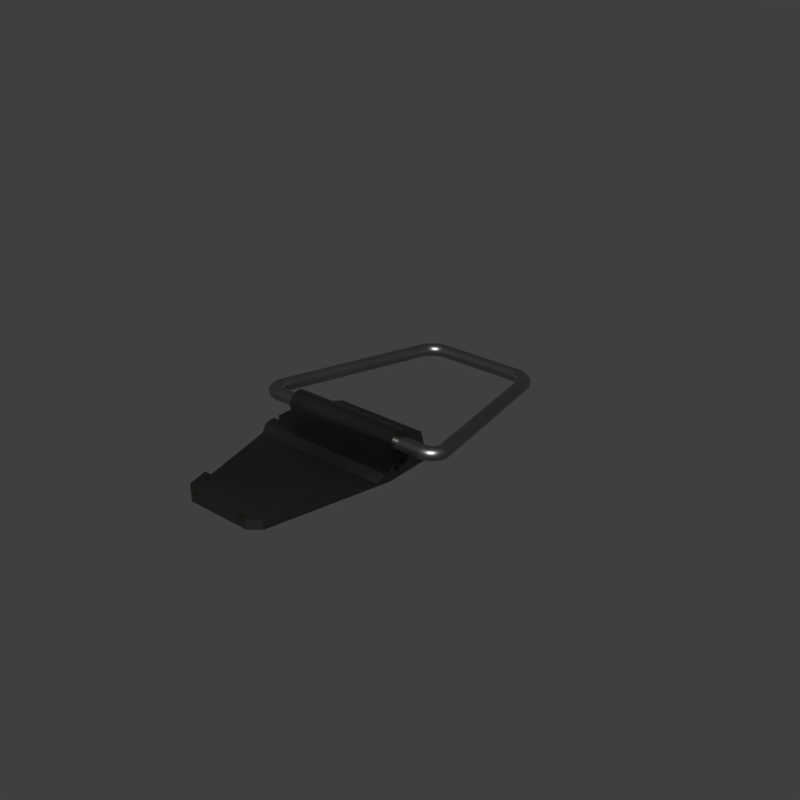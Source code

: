 # Source: mx_hook.blend  (saved by Blender 2.83.18; exported with 4.5.12 LTS)
import bpy
from mathutils import Matrix  # noqa: F401  (used for matrix-valued properties, if any)

bpy.ops.wm.read_factory_settings(use_empty=True)
scene = bpy.context.scene
scene.name = 'main'

# ---- collections
col_collection_1 = bpy.data.collections.new('Collection 1'); scene.collection.children.link(col_collection_1)

# ---- materials (node trees are filled in below, after node groups)
mat_sy_cutter = bpy.data.materials.new('sy_cutter')
mat_sy_steel_mat = bpy.data.materials.new('sy_steel_mat')
mat_sy_dark_annodized_matte = bpy.data.materials.new('sy_dark_annodized_matte')

# ---- node groups
ng_sy_metal_001 = bpy.data.node_groups.new('sy_metal.001', 'ShaderNodeTree')
_s = ng_sy_metal_001.interface.new_socket(name='Color', in_out='OUTPUT', socket_type='NodeSocketColor')
_s.default_value = (0.2987, 0.2987, 0.2987, 1.0)
_s = ng_sy_metal_001.interface.new_socket(name='Normal', in_out='OUTPUT', socket_type='NodeSocketVector')
_s.min_value = 0.0
_s.max_value = 0.0
_s = ng_sy_metal_001.interface.new_socket(name='Value', in_out='OUTPUT', socket_type='NodeSocketFloat')
_s.min_value = 0.0
_s.max_value = 0.0
_s = ng_sy_metal_001.interface.new_socket(name='Color', in_out='INPUT', socket_type='NodeSocketColor')
_s.default_value = (0.2987, 0.2987, 0.2987, 1.0)
_s = ng_sy_metal_001.interface.new_socket(name='Roughness', in_out='INPUT', socket_type='NodeSocketFloat')
_s.default_value = 1.0
_s.min_value = 0.0
_s.max_value = 2.0
_s = ng_sy_metal_001.interface.new_socket(name='Bump', in_out='INPUT', socket_type='NodeSocketFloat')
_s.default_value = 1.0
_s.min_value = 0.0
_s.max_value = 2.0
_s = ng_sy_metal_001.interface.new_socket(name='Scale', in_out='INPUT', socket_type='NodeSocketFloat')
_s.default_value = 1.0
_s.min_value = 0.0
_s.max_value = 2.0
_s = ng_sy_metal_001.interface.new_socket(name='Normal', in_out='INPUT', socket_type='NodeSocketVector')
_s.min_value = 0.0
_s.max_value = -1.0
_s.hide_value = True
_N = ng_sy_metal_001.nodes; _L = ng_sy_metal_001.links
n0 = _N.new('ShaderNodeTexCoord'); n0.name = 'Texture Coordinate.001'; n0.location = (-689, -224)
n1 = _N.new('ShaderNodeMapping'); n1.name = 'Mapping.001'; n1.location = (-479, -207)
n1.width = 240
n1.vector_type = 'TEXTURE'
n1.inputs[2].default_value = (0.7679, 0.576, 0.384)
n2 = _N.new('ShaderNodeValToRGB'); n2.name = 'ColorRamp'; n2.location = (45, -254)
while len(n2.color_ramp.elements) > 1: n2.color_ramp.elements.remove(n2.color_ramp.elements[-1])
n2.color_ramp.elements[0].position = 0.0; n2.color_ramp.elements[0].color = (0.508, 0.508, 0.508, 1.0)
_e = n2.color_ramp.elements.new(1.0); _e.color = (1.0, 1.0, 1.0, 1.0)
n3 = _N.new('ShaderNodeMix'); n3.name = 'Mix'; n3.location = (351, -115)
n3.data_type = 'RGBA'
n3.blend_type = 'MULTIPLY'
n3.inputs[0].default_value = 0.4667
n4 = _N.new('NodeGroupOutput'); n4.name = 'Group Output'; n4.location = (889, 0)
n5 = _N.new('ShaderNodeRGB'); n5.name = 'RGB'; n5.location = (-683, 362)
n5.outputs[0].default_value = (0.2987, 0.2987, 0.2987, 1.0)
n6 = _N.new('ShaderNodeTexCoord'); n6.name = 'Texture Coordinate'; n6.location = (-689, 83)
n7 = _N.new('ShaderNodeMapping'); n7.name = 'Mapping'; n7.location = (-461, 179)
n7.width = 240
n7.vector_type = 'TEXTURE'
n7.inputs[2].default_value = (0.384, 0.576, 0.7679)
n8 = _N.new('ShaderNodeTexNoise'); n8.name = 'Noise Texture'; n8.location = (-184, 74)
n8.inputs[2].default_value = 150.0
n8.inputs[3].default_value = 5.0
n9 = _N.new('ShaderNodeValToRGB'); n9.name = 'ColorRamp.001'; n9.location = (46, 5)
while len(n9.color_ramp.elements) > 1: n9.color_ramp.elements.remove(n9.color_ramp.elements[-1])
n9.color_ramp.elements[0].position = 0.0; n9.color_ramp.elements[0].color = (0.0, 0.0, 0.0, 1.0)
_e = n9.color_ramp.elements.new(1.0); _e.color = (1.0, 1.0, 1.0, 1.0)
n10 = _N.new('ShaderNodeMath'); n10.name = 'Math'; n10.location = (571, -60)
n10.operation = 'MULTIPLY'
n10.inputs[2].default_value = 0.0
n11 = _N.new('ShaderNodeMath'); n11.name = 'Math.001'; n11.location = (382, -405)
n11.operation = 'DIVIDE'
n11.inputs[1].default_value = 10.0
n11.inputs[2].default_value = 0.0
n12 = _N.new('ShaderNodeBump'); n12.name = 'Bump'; n12.location = (689, -362)
n12.inputs[1].default_value = 0.05
n12.inputs[2].default_value = 1.0
n13 = _N.new('ShaderNodeValue'); n13.name = 'Value'; n13.location = (-1337, -282)
n13.outputs[0].default_value = 1.0
n14 = _N.new('NodeGroupInput'); n14.name = 'Group Input'; n14.location = (-1239, 5)
n15 = _N.new('ShaderNodeCombineXYZ'); n15.name = 'Combine XYZ'; n15.location = (-869, -178)
n16 = _N.new('ShaderNodeMath'); n16.name = 'Math.002'; n16.location = (-1066, -219)
n16.operation = 'MULTIPLY'
n16.inputs[1].default_value = 50.0
n16.inputs[2].default_value = 0.0
n17 = _N.new('ShaderNodeCombineXYZ'); n17.name = 'Combine XYZ.001'; n17.location = (-869, -371)
n18 = _N.new('ShaderNodeTexNoise'); n18.name = 'Musgrave Texture'; n18.location = (-175, -206)
n18.width = 150
n18.normalize = False
n18.inputs[2].default_value = 400.0
n18.inputs[3].default_value = 0.0
n18.inputs[4].default_value = 0.25
_L.new(n7.outputs[0], n8.inputs[0])
_L.new(n6.outputs[0], n7.inputs[0])
_L.new(n18.outputs[0], n2.inputs[0])
_L.new(n9.outputs[0], n3.inputs[6])
_L.new(n2.outputs[0], n3.inputs[7])
_L.new(n1.outputs[0], n18.inputs[0])
_L.new(n0.outputs[0], n1.inputs[0])
_L.new(n3.outputs[2], n12.inputs[3])
_L.new(n12.outputs[0], n4.inputs[1])
_L.new(n3.outputs[2], n10.inputs[0])
_L.new(n10.outputs[0], n4.inputs[2])
_L.new(n14.outputs[0], n4.inputs[0])
_L.new(n14.outputs[1], n10.inputs[1])
_L.new(n14.outputs[2], n11.inputs[0])
_L.new(n11.outputs[0], n12.inputs[0])
_L.new(n14.outputs[4], n12.inputs[4])
_L.new(n16.outputs[0], n15.inputs[0])
_L.new(n16.outputs[0], n15.inputs[1])
_L.new(n15.outputs[0], n7.inputs[3])
_L.new(n16.outputs[0], n17.inputs[2])
_L.new(n17.outputs[0], n1.inputs[3])
_L.new(n14.outputs[3], n16.inputs[0])
_L.new(n8.outputs[0], n9.inputs[0])
n4.is_active_output = True
ng_sy_metal = bpy.data.node_groups.new('sy_metal', 'ShaderNodeTree')
_s = ng_sy_metal.interface.new_socket(name='Color', in_out='OUTPUT', socket_type='NodeSocketColor')
_s.default_value = (0.2987, 0.2987, 0.2987, 1.0)
_s = ng_sy_metal.interface.new_socket(name='Normal', in_out='OUTPUT', socket_type='NodeSocketVector')
_s.min_value = 0.0
_s.max_value = 0.0
_s = ng_sy_metal.interface.new_socket(name='Value', in_out='OUTPUT', socket_type='NodeSocketFloat')
_s.min_value = 0.0
_s.max_value = 0.0
_s = ng_sy_metal.interface.new_socket(name='Color', in_out='INPUT', socket_type='NodeSocketColor')
_s.default_value = (0.2987, 0.2987, 0.2987, 1.0)
_s = ng_sy_metal.interface.new_socket(name='Roughness', in_out='INPUT', socket_type='NodeSocketFloat')
_s.default_value = 1.0
_s.min_value = 0.0
_s.max_value = 2.0
_s = ng_sy_metal.interface.new_socket(name='Bump', in_out='INPUT', socket_type='NodeSocketFloat')
_s.default_value = 1.0
_s.min_value = 0.0
_s.max_value = 2.0
_s = ng_sy_metal.interface.new_socket(name='Scale', in_out='INPUT', socket_type='NodeSocketFloat')
_s.default_value = 1.0
_s.min_value = 0.0
_s.max_value = 2.0
_s = ng_sy_metal.interface.new_socket(name='Normal', in_out='INPUT', socket_type='NodeSocketVector')
_s.min_value = 0.0
_s.max_value = -1.0
_s.hide_value = True
_N = ng_sy_metal.nodes; _L = ng_sy_metal.links
n0 = _N.new('ShaderNodeTexCoord'); n0.name = 'Texture Coordinate.001'; n0.location = (-689, -224)
n1 = _N.new('ShaderNodeMapping'); n1.name = 'Mapping.001'; n1.location = (-479, -207)
n1.width = 240
n1.vector_type = 'TEXTURE'
n1.inputs[2].default_value = (0.7679, 0.576, 0.384)
n2 = _N.new('ShaderNodeTexNoise'); n2.name = 'Musgrave Texture'; n2.location = (-175, -206)
n2.width = 150
n2.normalize = False
n2.inputs[2].default_value = 400.0
n2.inputs[3].default_value = 0.0
n2.inputs[4].default_value = 0.25
n3 = _N.new('ShaderNodeValToRGB'); n3.name = 'ColorRamp'; n3.location = (45, -254)
while len(n3.color_ramp.elements) > 1: n3.color_ramp.elements.remove(n3.color_ramp.elements[-1])
n3.color_ramp.elements[0].position = 0.0; n3.color_ramp.elements[0].color = (0.508, 0.508, 0.508, 1.0)
_e = n3.color_ramp.elements.new(1.0); _e.color = (1.0, 1.0, 1.0, 1.0)
n4 = _N.new('ShaderNodeMix'); n4.name = 'Mix'; n4.location = (351, -115)
n4.data_type = 'RGBA'
n4.blend_type = 'MULTIPLY'
n4.inputs[0].default_value = 0.4667
n5 = _N.new('NodeGroupOutput'); n5.name = 'Group Output'; n5.location = (889, 0)
n6 = _N.new('ShaderNodeRGB'); n6.name = 'RGB'; n6.location = (-683, 362)
n6.outputs[0].default_value = (0.2987, 0.2987, 0.2987, 1.0)
n7 = _N.new('ShaderNodeTexCoord'); n7.name = 'Texture Coordinate'; n7.location = (-689, 83)
n8 = _N.new('ShaderNodeMapping'); n8.name = 'Mapping'; n8.location = (-461, 179)
n8.width = 240
n8.vector_type = 'TEXTURE'
n8.inputs[2].default_value = (0.384, 0.576, 0.7679)
n9 = _N.new('ShaderNodeTexNoise'); n9.name = 'Noise Texture'; n9.location = (-184, 74)
n9.inputs[2].default_value = 150.0
n9.inputs[3].default_value = 5.0
n10 = _N.new('ShaderNodeValToRGB'); n10.name = 'ColorRamp.001'; n10.location = (46, 5)
while len(n10.color_ramp.elements) > 1: n10.color_ramp.elements.remove(n10.color_ramp.elements[-1])
n10.color_ramp.elements[0].position = 0.0; n10.color_ramp.elements[0].color = (0.0, 0.0, 0.0, 1.0)
_e = n10.color_ramp.elements.new(1.0); _e.color = (1.0, 1.0, 1.0, 1.0)
n11 = _N.new('ShaderNodeMath'); n11.name = 'Math'; n11.location = (571, -60)
n11.operation = 'MULTIPLY'
n11.inputs[2].default_value = 0.0
n12 = _N.new('ShaderNodeMath'); n12.name = 'Math.001'; n12.location = (382, -405)
n12.operation = 'DIVIDE'
n12.inputs[1].default_value = 10.0
n12.inputs[2].default_value = 0.0
n13 = _N.new('ShaderNodeBump'); n13.name = 'Bump'; n13.location = (689, -362)
n13.inputs[1].default_value = 0.05
n13.inputs[2].default_value = 1.0
n14 = _N.new('ShaderNodeValue'); n14.name = 'Value'; n14.location = (-1337, -282)
n14.outputs[0].default_value = 1.0
n15 = _N.new('NodeGroupInput'); n15.name = 'Group Input'; n15.location = (-1239, 5)
n16 = _N.new('ShaderNodeCombineXYZ'); n16.name = 'Combine XYZ'; n16.location = (-869, -178)
n17 = _N.new('ShaderNodeMath'); n17.name = 'Math.002'; n17.location = (-1066, -219)
n17.operation = 'MULTIPLY'
n17.inputs[1].default_value = 50.0
n17.inputs[2].default_value = 0.0
n18 = _N.new('ShaderNodeCombineXYZ'); n18.name = 'Combine XYZ.001'; n18.location = (-869, -371)
_L.new(n8.outputs[0], n9.inputs[0])
_L.new(n9.outputs[0], n10.inputs[0])
_L.new(n7.outputs[0], n8.inputs[0])
_L.new(n2.outputs[0], n3.inputs[0])
_L.new(n10.outputs[0], n4.inputs[6])
_L.new(n3.outputs[0], n4.inputs[7])
_L.new(n1.outputs[0], n2.inputs[0])
_L.new(n0.outputs[0], n1.inputs[0])
_L.new(n4.outputs[2], n13.inputs[3])
_L.new(n13.outputs[0], n5.inputs[1])
_L.new(n4.outputs[2], n11.inputs[0])
_L.new(n11.outputs[0], n5.inputs[2])
_L.new(n15.outputs[0], n5.inputs[0])
_L.new(n15.outputs[1], n11.inputs[1])
_L.new(n15.outputs[2], n12.inputs[0])
_L.new(n12.outputs[0], n13.inputs[0])
_L.new(n15.outputs[4], n13.inputs[4])
_L.new(n17.outputs[0], n16.inputs[0])
_L.new(n17.outputs[0], n16.inputs[1])
_L.new(n16.outputs[0], n8.inputs[3])
_L.new(n17.outputs[0], n18.inputs[2])
_L.new(n18.outputs[0], n1.inputs[3])
_L.new(n15.outputs[3], n17.inputs[0])
n5.is_active_output = True
ng_auto_smooth = bpy.data.node_groups.new('Auto Smooth', 'GeometryNodeTree')
_s = ng_auto_smooth.interface.new_socket(name='Geometry', in_out='OUTPUT', socket_type='NodeSocketGeometry')
_s = ng_auto_smooth.interface.new_socket(name='Geometry', in_out='INPUT', socket_type='NodeSocketGeometry')
_s = ng_auto_smooth.interface.new_socket(name='Angle', in_out='INPUT', socket_type='NodeSocketFloat')
_s.subtype = 'ANGLE'
_s.min_value = 0.0
_s.max_value = 3.142
ng_auto_smooth.is_modifier = True
_N = ng_auto_smooth.nodes; _L = ng_auto_smooth.links
n0 = _N.new('NodeGroupOutput'); n0.name = 'Group Output'; n0.location = (480, -100)
n1 = _N.new('NodeGroupInput'); n1.name = 'Group Input'; n1.location = (-420, -300)
n2 = _N.new('NodeGroupInput'); n2.name = 'Group Input.001'; n2.location = (-60, -100)
n3 = _N.new('GeometryNodeSetShadeSmooth'); n3.name = 'Set Shade Smooth'; n3.location = (120, -100)
n3.domain = 'EDGE'
n4 = _N.new('GeometryNodeSetShadeSmooth'); n4.name = 'Set Shade Smooth.001'; n4.location = (300, -100)
n5 = _N.new('GeometryNodeInputMeshEdgeAngle'); n5.name = 'Edge Angle'; n5.location = (-420, -220)
n6 = _N.new('GeometryNodeInputEdgeSmooth'); n6.name = 'Is Edge Smooth'; n6.location = (-60, -160)
n7 = _N.new('GeometryNodeInputShadeSmooth'); n7.name = 'Is Face Smooth'; n7.location = (-240, -340)
n8 = _N.new('FunctionNodeBooleanMath'); n8.name = 'Boolean Math'; n8.location = (-60, -220)
n9 = _N.new('FunctionNodeCompare'); n9.name = 'Compare'; n9.location = (-240, -180)
n9.operation = 'LESS_EQUAL'
_L.new(n5.outputs[0], n9.inputs[0])
_L.new(n4.outputs[0], n0.inputs[0])
_L.new(n1.outputs[1], n9.inputs[1])
_L.new(n9.outputs[0], n8.inputs[0])
_L.new(n7.outputs[0], n8.inputs[1])
_L.new(n2.outputs[0], n3.inputs[0])
_L.new(n6.outputs[0], n3.inputs[1])
_L.new(n3.outputs[0], n4.inputs[0])
_L.new(n8.outputs[0], n3.inputs[2])
n0.is_active_output = True

# ---- material node trees
mat_sy_cutter.use_nodes = True; mat_sy_cutter.node_tree.nodes.clear()
_N = mat_sy_cutter.node_tree.nodes; _L = mat_sy_cutter.node_tree.links
n0 = _N.new('ShaderNodeBsdfPrincipled'); n0.name = 'Principled BSDF'; n0.location = (10, 300)
n0.distribution = 'GGX'
n0.subsurface_method = 'BURLEY'
n0.inputs[0].default_value = (0.0212, 0.0212, 0.0212, 1.0)
n0.inputs[2].default_value = 0.65
n0.inputs[3].default_value = 1.45
n0.inputs[27].default_value = (0.0, 0.0, 0.0, 1.0)
n0.inputs[28].default_value = 1.0
n1 = _N.new('ShaderNodeOutputMaterial'); n1.name = 'Material Output'; n1.location = (300, 300)
_L.new(n0.outputs[0], n1.inputs[0])
n1.is_active_output = True
mat_sy_steel_mat.use_nodes = True; mat_sy_steel_mat.node_tree.nodes.clear()
_N = mat_sy_steel_mat.node_tree.nodes; _L = mat_sy_steel_mat.node_tree.links
n0 = _N.new('ShaderNodeOutputMaterial'); n0.name = 'Material Output'; n0.location = (300, 300)
n1 = _N.new('ShaderNodeBsdfPrincipled'); n1.name = 'Principled BSDF'; n1.location = (10, 300)
n1.distribution = 'GGX'
n1.subsurface_method = 'BURLEY'
n1.inputs[1].default_value = 1.0
n1.inputs[3].default_value = 1.45
n1.inputs[27].default_value = (0.0, 0.0, 0.0, 1.0)
n1.inputs[28].default_value = 1.0
n2 = _N.new('ShaderNodeGroup'); n2.name = 'Group'; n2.location = (-335, 131)
n2.node_tree = ng_sy_metal_001
n2.inputs[0].default_value = (0.2987, 0.2987, 0.2987, 1.0)
n2.inputs[1].default_value = 1.0
n2.inputs[2].default_value = 1.0
n2.inputs[3].default_value = 4.0
n2.inputs[4].default_value = (0.0, 0.0, 0.0)
_L.new(n2.outputs[0], n1.inputs[0])
_L.new(n1.outputs[0], n0.inputs[0])
_L.new(n2.outputs[1], n1.inputs[5])
_L.new(n2.outputs[2], n1.inputs[2])
n0.is_active_output = True
mat_sy_dark_annodized_matte.use_nodes = True; mat_sy_dark_annodized_matte.node_tree.nodes.clear()
_N = mat_sy_dark_annodized_matte.node_tree.nodes; _L = mat_sy_dark_annodized_matte.node_tree.links
n0 = _N.new('ShaderNodeOutputMaterial'); n0.name = 'Material Output'; n0.location = (300, 300)
n1 = _N.new('ShaderNodeBsdfPrincipled'); n1.name = 'Principled BSDF'; n1.location = (10, 300)
n1.distribution = 'GGX'
n1.subsurface_method = 'BURLEY'
n1.inputs[1].default_value = 1.0
n1.inputs[3].default_value = 1.45
n1.inputs[27].default_value = (0.0, 0.0, 0.0, 1.0)
n1.inputs[28].default_value = 1.0
n2 = _N.new('ShaderNodeGroup'); n2.name = 'Group'; n2.location = (-335, 131)
n2.node_tree = ng_sy_metal
n2.inputs[0].default_value = (0.1251, 0.1153, 0.1049, 1.0)
n2.inputs[1].default_value = 1.0
n2.inputs[2].default_value = 1.0
n2.inputs[3].default_value = 4.0
n2.inputs[4].default_value = (0.0, 0.0, 0.0)
_L.new(n2.outputs[0], n1.inputs[0])
_L.new(n1.outputs[0], n0.inputs[0])
_L.new(n2.outputs[1], n1.inputs[5])
_L.new(n2.outputs[2], n1.inputs[2])
n0.is_active_output = True

# ---- world
world_world = bpy.data.worlds.new('World'); scene.world = world_world
world_world.use_nodes = True; world_world.node_tree.nodes.clear()
_N = world_world.node_tree.nodes; _L = world_world.node_tree.links
n0 = _N.new('ShaderNodeOutputWorld'); n0.name = 'World Output'; n0.location = (300, 300)
n1 = _N.new('ShaderNodeBackground'); n1.name = 'Background'; n1.location = (10, 300)
n1.inputs[0].default_value = (0.05, 0.05, 0.05, 1.0)
_L.new(n1.outputs[0], n0.inputs[0])
n0.is_active_output = True
world_world.use_sun_shadow = False
world_world.sun_shadow_jitter_overblur = 0.0

# ---- meshes
me_plane = bpy.data.meshes.new('Plane')
me_plane.from_pydata([(-1.0, -1.0, 0.0), (1.0, -1.0, 0.0), (-1.0, 1.0, 0.0), (1.0, 1.0, 0.0), (-0.8475, 0.8475, 0.0), (-0.8475, -0.8475, 0.0), (0.8475, -0.8475, 0.0), (0.8475, 0.8475, 0.0), (0.0, 0.0, 0.0)], [], [(5, 4, 2, 0), (6, 5, 0, 1), (7, 6, 1, 3), (4, 7, 3, 2), (5, 6, 8), (6, 7, 8), (7, 4, 8), (4, 5, 8)])
me_plane.materials.append(mat_sy_cutter)
me_plane.use_remesh_preserve_volume = False
me_plane.use_remesh_preserve_attributes = False
me_plane.use_mirror_vertex_groups = False
me_plane.update()
me_plane_002 = bpy.data.meshes.new('Plane.002')
me_plane_002.from_pydata([(0.3533, -0.1812, -0.1424), (0.3533, -0.08713, -0.1424), (-0.3533, -0.1812, -0.1424), (0.2109, -0.7628, -0.1424), (0.1586, -0.8029, -0.1424), (-0.3533, -0.08713, -0.1424), (-0.2109, -0.7628, -0.1424), (-0.1586, -0.8029, -0.1424), (0.0, 0.9712, -0.1424), (0.0, -0.8029, -0.1424), (-0.426, -0.08713, -0.1424), (-0.5081, 0.01252, -0.1424), (-0.4564, -0.08225, -0.1424), (-0.482, -0.0681, -0.1424), (-0.5001, -0.04605, -0.1424), (-0.5091, -0.01827, -0.1424), (-0.2195, 0.9712, -0.1424), (-0.3405, 0.8716, -0.1424), (-0.2518, 0.9663, -0.1424), (-0.2829, 0.9522, -0.1424), (-0.3096, 0.9301, -0.1424), (-0.3295, 0.9024, -0.1424), (0.426, -0.08713, -0.1424), (0.5081, 0.01252, -0.1424), (0.4564, -0.08225, -0.1424), (0.482, -0.0681, -0.1424), (0.5001, -0.04605, -0.1424), (0.5091, -0.01827, -0.1424), (0.2195, 0.9712, -0.1424), (0.3405, 0.8716, -0.1424), (0.2518, 0.9663, -0.1424), (0.2829, 0.9522, -0.1424), (0.3096, 0.9301, -0.1424), (0.3295, 0.9024, -0.1424)], [], [(2, 6, 7, 9, 4, 3, 0, 1, 22, 24, 25, 26, 27, 23, 29, 33, 32, 31, 30, 28, 8, 16, 18, 19, 20, 21, 17, 11, 15, 14, 13, 12, 10, 5)])
me_plane_002.polygons.foreach_set('use_smooth', [True] * 1)
me_plane_002.materials.append(mat_sy_cutter)
me_plane_002.use_remesh_preserve_volume = False
me_plane_002.use_remesh_preserve_attributes = False
me_plane_002.use_mirror_vertex_groups = False
me_plane_002.update()
me_plane_001 = bpy.data.meshes.new('Plane.001')
me_plane_001.from_pydata([(-0.2948, -0.04522, 0.02353), (0.2948, -0.04522, 0.02353), (-0.2948, -0.03441, 0.02246), (0.2948, -0.03441, 0.02246), (-0.2948, -0.02401, 0.01931), (0.2948, -0.02401, 0.01931), (-0.2948, -0.01443, 0.01419), (0.2948, -0.01443, 0.01419), (-0.2948, -0.006037, 0.007298), (0.2948, -0.006037, 0.007298), (-0.2948, 0.0008543, -0.001099), (0.2948, 0.0008543, -0.001099), (-0.2948, 0.005975, -0.01068), (0.2948, 0.005975, -0.01068), (-0.2948, 0.009128, -0.02107), (0.2948, 0.009128, -0.02107), (-0.2948, 0.01019, -0.03188), (0.2948, 0.01019, -0.03188), (-0.2948, 0.009128, -0.04269), (0.2948, 0.009128, -0.04269), (-0.2948, 0.005975, -0.05309), (0.2948, 0.005975, -0.05309), (-0.2948, 0.0008543, -0.06267), (0.2948, 0.0008543, -0.06267), (-0.2948, -0.006037, -0.07106), (0.2948, -0.006037, -0.07106), (-0.2948, -0.01443, -0.07796), (0.2948, -0.01443, -0.07796), (-0.2948, -0.02401, -0.08308), (0.2948, -0.02401, -0.08308), (-0.2948, -0.03441, -0.08623), (0.2948, -0.03441, -0.08623), (-0.2948, -0.04522, -0.08729), (0.2948, -0.04522, -0.08729), (-0.2948, -0.05603, -0.08623), (0.2948, -0.05603, -0.08623), (-0.2948, -0.06642, -0.08308), (0.2948, -0.06642, -0.08308), (-0.2948, -0.076, -0.07796), (0.2948, -0.076, -0.07796), (-0.2948, -0.0844, -0.07106), (0.2948, -0.0844, -0.07106), (-0.2948, -0.09129, -0.06267), (0.2948, -0.09129, -0.06267), (-0.2948, -0.09641, -0.05309), (0.2948, -0.09641, -0.05309), (-0.2948, -0.09956, -0.04269), (0.2948, -0.09956, -0.04269), (-0.2948, -0.1006, -0.03188), (0.2948, -0.1006, -0.03188), (-0.2948, -0.09956, -0.02107), (0.2948, -0.09956, -0.02107), (-0.2948, -0.09641, -0.01068), (0.2948, -0.09641, -0.01068), (-0.2948, -0.09129, -0.001099), (0.2948, -0.09129, -0.001099), (-0.2948, -0.0844, 0.007298), (0.2948, -0.0844, 0.007298), (-0.2948, -0.076, 0.01419), (0.2948, -0.076, 0.01419), (-0.2948, -0.06642, 0.01931), (0.2948, -0.06642, 0.01931), (-0.2948, -0.05603, 0.02246), (0.2948, -0.05603, 0.02246), (-0.1183, -0.7809, -0.1123), (-0.147, -0.7809, -0.1123), (0.1183, -0.7809, -0.1123), (0.147, -0.7809, -0.1123), (-0.3252, -0.1474, -0.1251), (-0.3252, -0.1196, -0.1251), (0.3252, -0.1474, -0.1251), (0.3252, -0.1196, -0.1251), (-0.2336, 0.1756, -0.09669), (0.2336, 0.1756, -0.09669), (-0.3532, -0.1776, -0.09669), (0.3532, -0.1776, -0.09669), (0.3532, 0.0556, -0.09669), (-0.3532, 0.0556, -0.09669), (-0.1585, -0.8014, -0.09669), (-0.2097, -0.7613, -0.09669), (0.1585, -0.8014, -0.09669), (0.2097, -0.7613, -0.09669), (-0.2336, 0.1756, -0.1424), (0.2336, 0.1756, -0.1424), (-0.3532, -0.1776, -0.1424), (0.3532, -0.1776, -0.1424), (0.3532, 0.0556, -0.1424), (-0.3532, 0.0556, -0.1424), (-0.1585, -0.8014, -0.1424), (-0.2097, -0.7613, -0.1424), (0.1585, -0.8014, -0.1424), (0.2097, -0.7613, -0.1424), (-0.3381, -0.239, -0.1308), (0.3381, -0.239, -0.1308), (0.2347, -0.6593, -0.09669), (-0.2347, -0.6593, -0.09669), (0.3465, -0.2049, -0.09669), (-0.3465, -0.2049, -0.09669), (0.2431, -0.6251, -0.1308), (-0.2431, -0.6251, -0.1308), (-0.3252, -0.1474, -0.09669), (-0.3532, -0.1196, -0.1251), (-0.3252, -0.1196, -0.09669), (-0.3532, -0.1196, -0.09669), (0.3252, -0.1474, -0.09669), (0.3532, -0.1196, -0.1251), (0.3252, -0.1196, -0.09669), (-0.3532, -0.1474, -0.1251), (-0.3532, -0.1474, -0.09669), (0.3532, -0.1196, -0.09669), (0.3532, -0.1474, -0.1251), (0.3532, -0.1474, -0.09669), (-0.1183, -0.7809, -0.09669), (-0.147, -0.7809, -0.09669), (-0.1183, -0.8014, -0.1123), (-0.147, -0.8014, -0.1123), (-0.1183, -0.8014, -0.09669), (-0.147, -0.8014, -0.09669), (0.1183, -0.7809, -0.09669), (0.147, -0.7809, -0.09669), (0.1183, -0.8014, -0.1123), (0.147, -0.8014, -0.1123), (0.1183, -0.8014, -0.09669), (0.147, -0.8014, -0.09669), (0.0, -0.04522, 0.02353), (0.0, -0.03441, 0.02246), (0.0, -0.02401, 0.01931), (0.0, -0.01443, 0.01419), (0.0, -0.006037, 0.007298), (0.0, 0.0008543, -0.001099), (0.0, 0.005975, -0.01068), (0.0, 0.009128, -0.02107), (0.0, 0.01019, -0.03188), (0.0, -0.1006, -0.03188), (0.0, -0.09956, -0.02107), (0.0, -0.09641, -0.01068), (-0.2948, -0.05603, -0.09669), (-0.2948, -0.04522, -0.09669), (-0.2948, 0.005975, -0.09669), (-0.2948, -0.0844, -0.09669), (-0.2948, -0.006037, -0.09669), (-0.2948, -0.076, -0.09669), (-0.2948, -0.06642, -0.09669), (-0.2948, -0.09641, -0.09669), (-0.2948, -0.01443, -0.09669), (-0.2948, 0.009128, -0.09669), (-0.2948, 0.01019, -0.09669), (-0.2948, -0.02401, -0.09669), (-0.2948, -0.09129, -0.09669), (-0.2948, -0.09956, -0.09669), (-0.2948, 0.0008543, -0.09669), (-0.2948, -0.03441, -0.09669), (-0.2948, -0.1006, -0.09669), (0.0, -0.09129, -0.001099), (0.0, -0.0844, 0.007298), (0.0, -0.076, 0.01419), (0.0, -0.05603, 0.02246), (0.0, -0.06642, 0.01931), (0.0, -0.1006, -0.09669), (0.0, 0.1756, -0.09669), (0.0, -0.1776, -0.09669), (0.0, 0.0556, -0.09669), (0.0, 0.01019, -0.09669), (0.0, 0.1756, -0.1424), (0.0, -0.1776, -0.1424), (0.0, 0.0556, -0.1424), (0.0, -0.8014, -0.1424), (0.0, -0.6593, -0.09669), (0.0, -0.8014, -0.09669), (0.0, -0.2049, -0.09669), (0.0, -0.6251, -0.1308), (0.0, -0.239, -0.1308), (0.2948, -0.05603, -0.09669), (0.2948, -0.04522, -0.09669), (0.2948, 0.005975, -0.09669), (0.2948, -0.0844, -0.09669), (0.2948, -0.006037, -0.09669), (0.2948, -0.076, -0.09669), (-0.09691, 0.1756, -0.09669), (0.2948, -0.06642, -0.09669), (-0.09691, -0.1776, -0.09669), (0.2948, -0.09641, -0.09669), (-0.09691, 0.0556, -0.09669), (-0.09691, 0.1756, -0.1424), (0.2948, -0.01443, -0.09669), (0.2948, 0.009128, -0.09669), (-0.09691, -0.1776, -0.1424), (-0.09691, 0.0556, -0.1424), (0.2948, 0.01019, -0.09669), (-0.09691, -0.8014, -0.1424), (0.2948, -0.02401, -0.09669), (0.2948, -0.09129, -0.09669), (-0.09691, -0.6593, -0.09669), (0.2948, -0.09956, -0.09669), (-0.09691, -0.2049, -0.09669), (-0.09691, -0.6251, -0.1308), (0.2948, 0.0008543, -0.09669), (0.2948, -0.03441, -0.09669), (-0.09691, -0.239, -0.1308), (-0.09691, -0.8014, -0.09669), (0.2948, -0.1006, -0.09669), (-0.09691, -0.1006, -0.09669), (-0.09691, 0.01019, -0.09669), (-0.09691, -0.04522, 0.02353), (-0.09691, -0.03441, 0.02246), (-0.09691, -0.02401, 0.01931), (-0.09691, -0.01443, 0.01419), (-0.09691, -0.006037, 0.007298), (-0.09691, 0.0008543, -0.001099), (-0.09691, 0.005975, -0.01068), (-0.09691, 0.009128, -0.02107), (-0.09691, 0.01019, -0.03188), (-0.09691, -0.1006, -0.03188), (-0.09691, -0.09956, -0.02107), (-0.09691, -0.09641, -0.01068), (-0.09691, -0.09129, -0.001099), (-0.09691, -0.0844, 0.007298), (-0.09691, -0.076, 0.01419), (-0.09691, -0.06642, 0.01931), (-0.09691, -0.05603, 0.02246), (0.09691, 0.1756, -0.09669), (0.09691, -0.1776, -0.09669), (0.09691, 0.0556, -0.09669), (0.09691, 0.1756, -0.1424), (0.09691, -0.1776, -0.1424), (0.09691, 0.0556, -0.1424), (0.09691, -0.8014, -0.1424), (0.09691, -0.6593, -0.09669), (0.09691, -0.2049, -0.09669), (0.09691, -0.6251, -0.1308), (0.09691, -0.239, -0.1308), (0.09691, -0.8014, -0.09669), (0.09691, -0.1006, -0.09669), (0.09691, 0.01019, -0.09669), (0.09691, -0.04522, 0.02353), (0.09691, -0.03441, 0.02246), (0.09691, -0.02401, 0.01931), (0.09691, -0.01443, 0.01419), (0.09691, -0.006037, 0.007298), (0.09691, 0.0008543, -0.001099), (0.09691, 0.005975, -0.01068), (0.09691, 0.009128, -0.02107), (0.09691, 0.01019, -0.03188), (0.09691, -0.1006, -0.03188), (0.09691, -0.09956, -0.02107), (0.09691, -0.09641, -0.01068), (0.09691, -0.09129, -0.001099), (0.09691, -0.0844, 0.007298), (0.09691, -0.076, 0.01419), (0.09691, -0.06642, 0.01931), (0.09691, -0.05603, 0.02246)], [], [(9, 11, 239, 238), (16, 211, 202, 146), (51, 53, 245, 244), (45, 181, 191, 43), (19, 185, 188, 17), (63, 1, 234, 250), (15, 17, 242, 241), (43, 191, 175, 41), (32, 30, 151, 137), (56, 216, 217, 58), (97, 194, 180, 74), (134, 244, 245, 135), (40, 38, 141, 139), (22, 20, 138, 150), (75, 111, 104, 106, 109, 76, 222, 233, 188, 185, 174, 196, 176, 184, 190, 197, 173, 172, 179, 177, 175, 191, 181, 193, 200, 232, 221), (52, 214, 215, 54), (48, 46, 149, 152), (30, 28, 147, 151), (54, 215, 216, 56), (58, 217, 218, 60), (38, 36, 142, 141), (20, 18, 145, 138), (77, 182, 178, 72), (50, 213, 214, 52), (17, 188, 233, 242), (3, 5, 236, 235), (35, 172, 173, 33), (76, 73, 220, 222), (25, 176, 196, 23), (11, 13, 240, 239), (1, 63, 61, 59, 57, 55, 53, 51, 49, 47, 45, 43, 41, 39, 37, 35, 33, 31, 29, 27, 25, 23, 21, 19, 17, 15, 13, 11, 9, 7, 5, 3), (49, 51, 244, 243), (7, 9, 238, 237), (0, 2, 4, 6, 8, 10, 12, 14, 16, 18, 20, 22, 24, 26, 28, 30, 32, 34, 36, 38, 40, 42, 44, 46, 48, 50, 52, 54, 56, 58, 60, 62), (14, 210, 211, 16), (24, 22, 150, 140), (42, 40, 139, 148), (6, 206, 207, 8), (48, 212, 213, 50), (34, 32, 137, 136), (10, 208, 209, 12), (26, 24, 140, 144), (44, 42, 148, 143), (2, 204, 205, 4), (8, 207, 208, 10), (62, 219, 203, 0), (18, 16, 146, 145), (36, 34, 136, 142), (4, 205, 206, 6), (12, 209, 210, 14), (28, 26, 144, 147), (46, 44, 143, 149), (64, 112, 113, 65), (64, 114, 116, 112), (93, 96, 228, 230), (41, 175, 177, 39), (68, 69, 101, 107), (69, 102, 103, 101), (69, 68, 100, 102), (96, 75, 221, 228), (189, 199, 116, 114, 115, 117, 78, 88), (198, 92, 99, 195), (195, 99, 95, 192), (87, 82, 183, 187), (27, 184, 176, 25), (49, 200, 193, 47), (21, 174, 185, 19), (39, 177, 179, 37), (212, 48, 152, 201), (84, 87, 187, 186), (74, 108, 107, 101, 103, 77, 87, 84), (89, 84, 186, 189, 88), (77, 72, 82, 87), (79, 95, 99, 92, 97, 74, 84, 89), (78, 79, 89, 88), (76, 86, 83, 73), (59, 61, 249, 248), (57, 59, 248, 247), (31, 197, 190, 29), (79, 78, 117, 113, 112, 116, 199, 192, 95), (229, 227, 94, 98), (91, 90, 226, 224, 85), (23, 196, 174, 21), (100, 68, 107, 108), (115, 65, 113, 117), (53, 55, 246, 245), (33, 173, 197, 31), (114, 64, 65, 115), (92, 198, 194, 97), (85, 224, 225, 86), (81, 91, 85, 75, 96, 93, 98, 94), (74, 180, 201, 152, 149, 143, 148, 139, 141, 142, 136, 137, 151, 147, 144, 140, 150, 138, 145, 146, 202, 182, 77, 103, 102, 100, 108), (55, 57, 247, 246), (66, 67, 119, 118), (71, 105, 109, 106), (47, 193, 181, 45), (121, 123, 119, 67), (230, 229, 98, 93), (5, 7, 237, 236), (13, 15, 241, 240), (230, 171, 170, 229), (156, 250, 234, 124), (125, 235, 236, 126), (127, 237, 238, 128), (129, 239, 240, 130), (131, 241, 242, 132), (60, 218, 219, 62), (133, 243, 244, 134), (155, 248, 249, 157), (157, 249, 250, 156), (159, 220, 223, 163), (169, 228, 221, 160), (163, 223, 225, 165), (165, 225, 224, 164), (171, 230, 228, 169), (61, 63, 250, 249), (231, 168, 166, 226), (0, 203, 204, 2), (75, 85, 86, 76, 109, 105, 110, 111), (171, 169, 194, 198), (168, 167, 192, 199), (86, 225, 223, 83), (80, 90, 91, 81), (165, 164, 186, 187), (164, 166, 189, 186), (163, 165, 187, 183), (162, 161, 182, 202), (169, 160, 180, 194), (161, 159, 178, 182), (159, 163, 183, 178), (160, 158, 201, 180), (157, 156, 219, 218), (155, 157, 218, 217), (154, 155, 217, 216), (153, 154, 216, 215), (135, 153, 215, 214), (134, 135, 214, 213), (135, 245, 246, 153), (133, 134, 213, 212), (132, 162, 202, 211), (131, 132, 211, 210), (130, 131, 210, 209), (129, 130, 209, 208), (128, 129, 208, 207), (127, 128, 207, 206), (126, 127, 206, 205), (125, 126, 205, 204), (124, 125, 204, 203), (156, 124, 203, 219), (72, 178, 183, 82), (1, 3, 235, 234), (168, 231, 227, 167), (164, 224, 226, 166), (162, 233, 222, 161), (161, 222, 220, 159), (160, 221, 232, 158), (154, 247, 248, 155), (132, 242, 233, 162), (130, 240, 241, 131), (128, 238, 239, 129), (126, 236, 237, 127), (124, 234, 235, 125), (243, 133, 158, 232), (229, 170, 167, 227), (73, 83, 223, 220), (212, 201, 158, 133), (104, 111, 110, 70), (37, 179, 172, 35), (120, 121, 67, 66), (153, 246, 247, 154), (29, 190, 184, 27), (70, 110, 105, 71), (66, 118, 122, 120), (71, 106, 104, 70), (81, 94, 227, 231, 122, 118, 119, 123, 80), (199, 189, 166, 168), (226, 90, 80, 123, 121, 120, 122, 231), (195, 192, 167, 170), (198, 195, 170, 171), (243, 232, 200, 49)])
me_plane_001.polygons.foreach_set('use_smooth', [True] * 180)
_k = set([(0, 2), (0, 62), (1, 3), (1, 63), (2, 4), (3, 5), (4, 6), (5, 7), (6, 8), (7, 9), (8, 10), (9, 11), (10, 12), (11, 13), (12, 14), (13, 15), (14, 16), (15, 17), (16, 146), (17, 188), (48, 50), (48, 152), (49, 51), (49, 200), (50, 52), (51, 53), (52, 54), (53, 55), (54, 56), (55, 57), (56, 58), (57, 59), (58, 60), (59, 61), (60, 62), (61, 63), (64, 65), (64, 112), (64, 114), (65, 113), (65, 115), (66, 67), (66, 118), (66, 120), (67, 119), (67, 121), (68, 69), (68, 100), (68, 107), (69, 101), (69, 102), (70, 71), (70, 104), (70, 110), (71, 105), (71, 106), (72, 77), (72, 82), (72, 178), (73, 76), (73, 83), (73, 220), (74, 97), (74, 108), (75, 96), (75, 111), (76, 86), (76, 109), (77, 87), (77, 103), (78, 79), (78, 88), (78, 117), (79, 89), (79, 95), (80, 81), (80, 90), (80, 123), (81, 91), (81, 94), (82, 87), (82, 183), (83, 86), (83, 223), (84, 87), (84, 89), (85, 86), (85, 91), (88, 89), (88, 189), (90, 91), (90, 226), (92, 97), (92, 99), (92, 198), (93, 96), (93, 98), (93, 230), (94, 98), (94, 227), (95, 99), (95, 192), (96, 228), (97, 194), (98, 229), (99, 195), (100, 102), (100, 108), (101, 103), (101, 107), (102, 103), (104, 106), (104, 111), (105, 109), (105, 110), (106, 109), (107, 108), (110, 111), (112, 113), (112, 116), (113, 117), (114, 115), (114, 116), (115, 117), (116, 199), (118, 119), (118, 122), (119, 123), (120, 121), (120, 122), (121, 123), (122, 231), (136, 137), (136, 142), (137, 151), (138, 145), (138, 150), (139, 141), (139, 148), (140, 144), (140, 150), (141, 142), (143, 148), (143, 149), (144, 147), (145, 146), (146, 202), (147, 151), (149, 152), (152, 201), (158, 201), (158, 232), (159, 178), (159, 220), (162, 202), (162, 233), (163, 183), (163, 223), (166, 189), (166, 226), (167, 192), (167, 227), (168, 199), (168, 231), (169, 194), (169, 228), (170, 195), (170, 229), (171, 198), (171, 230), (172, 173), (172, 179), (173, 197), (174, 185), (174, 196), (175, 177), (175, 191), (176, 184), (176, 196), (177, 179), (181, 191), (181, 193), (184, 190), (185, 188), (188, 233), (190, 197), (193, 200), (200, 232)])
me_plane_001.attributes.new('sharp_edge', 'BOOLEAN', 'EDGE').data.foreach_set('value', [ (min(e.vertices), max(e.vertices)) in _k for e in me_plane_001.edges])
_k = {(0, 2): 1.0, (1, 3): 1.0, (2, 4): 1.0, (3, 5): 1.0, (4, 6): 1.0, (6, 8): 1.0, (5, 7): 1.0, (8, 10): 1.0, (10, 12): 1.0, (7, 9): 1.0, (12, 14): 1.0, (14, 16): 1.0, (9, 11): 1.0, (176, 184): 1.0, (11, 13): 1.0, (13, 15): 1.0, (15, 17): 1.0, (93, 98): 1.0, (85, 91): 1.0, (48, 50): 1.0, (50, 52): 1.0, (52, 54): 1.0, (54, 56): 1.0, (181, 191): 1.0, (56, 58): 1.0, (176, 196): 1.0, (58, 60): 1.0, (60, 62): 1.0, (170, 195): 1.0, (0, 62): 1.0, (48, 152): 1.0, (16, 146): 1.0, (65, 115): 1.0, (64, 65): 1.0, (64, 112): 1.0, (17, 188): 1.0, (66, 67): 1.0, (68, 69): 1.0, (69, 101): 1.0, (69, 102): 1.0, (49, 51): 1.0, (74, 108): 1.0, (72, 77): 1.0, (79, 95): 1.0, (78, 79): 1.0, (53, 55): 1.0, (71, 106): 1.0, (84, 87): 1.0, (82, 87): 1.0, (98, 229): 1.0, (84, 89): 1.0, (88, 89): 1.0, (71, 105): 1.0, (72, 82): 1.0, (94, 98): 1.0, (77, 87): 1.0, (78, 88): 1.0, (79, 89): 1.0, (92, 99): 1.0, (92, 97): 1.0, (95, 99): 1.0, (73, 220): 1.0, (74, 97): 1.0, (85, 86): 1.0, (100, 102): 1.0, (102, 103): 1.0, (101, 103): 1.0, (101, 107): 1.0, (55, 57): 1.0, (107, 108): 1.0, (100, 108): 1.0, (61, 63): 1.0, (49, 200): 1.0, (68, 100): 1.0, (59, 61): 1.0, (77, 103): 1.0, (68, 107): 1.0, (112, 113): 1.0, (114, 115): 1.0, (114, 116): 1.0, (112, 116): 1.0, (115, 117): 1.0, (113, 117): 1.0, (70, 71): 1.0, (66, 118): 1.0, (64, 114): 1.0, (1, 63): 1.0, (65, 113): 1.0, (78, 117): 1.0, (57, 59): 1.0, (81, 91): 1.0, (122, 231): 1.0, (105, 110): 1.0, (96, 228): 1.0, (76, 86): 1.0, (188, 233): 1.0, (200, 232): 1.0, (90, 226): 1.0, (51, 53): 1.0, (67, 121): 1.0, (177, 179): 1.0, (119, 123): 1.0, (93, 96): 1.0, (104, 111): 1.0, (118, 119): 1.0, (136, 137): 1.0, (138, 150): 1.0, (140, 144): 1.0, (139, 141): 1.0, (141, 142): 1.0, (136, 142): 1.0, (138, 145): 1.0, (145, 146): 1.0, (144, 147): 1.0, (143, 148): 1.0, (143, 149): 1.0, (147, 151): 1.0, (137, 151): 1.0, (149, 152): 1.0, (139, 148): 1.0, (140, 150): 1.0, (83, 86): 1.0, (73, 83): 1.0, (73, 76): 1.0, (105, 109): 1.0, (70, 110): 1.0, (76, 109): 1.0, (75, 96): 1.0, (67, 119): 1.0, (121, 123): 1.0, (81, 94): 1.0, (120, 122): 1.0, (80, 81): 1.0, (75, 111): 1.0, (90, 91): 1.0, (80, 90): 1.0, (106, 109): 1.0, (110, 111): 1.0, (168, 199): 1.0, (162, 202): 1.0, (172, 179): 1.0, (174, 196): 1.0, (172, 173): 1.0, (175, 177): 1.0, (118, 122): 1.0, (80, 123): 1.0, (120, 121): 1.0, (104, 106): 1.0, (66, 120): 1.0, (70, 104): 1.0, (83, 223): 1.0, (185, 188): 1.0, (163, 183): 1.0, (166, 189): 1.0, (93, 230): 1.0, (94, 227): 1.0, (171, 198): 1.0, (169, 194): 1.0, (167, 192): 1.0, (175, 191): 1.0, (190, 197): 1.0, (159, 178): 1.0, (193, 200): 1.0, (158, 201): 1.0, (72, 178): 1.0, (82, 183): 1.0, (174, 185): 1.0, (173, 197): 1.0, (181, 193): 1.0, (97, 194): 1.0, (184, 190): 1.0, (152, 201): 1.0, (146, 202): 1.0, (88, 189): 1.0, (116, 199): 1.0, (95, 192): 1.0, (99, 195): 1.0, (92, 198): 1.0, (170, 229): 1.0, (159, 220): 1.0, (168, 231): 1.0, (166, 226): 1.0, (169, 228): 1.0, (167, 227): 1.0, (163, 223): 1.0, (162, 233): 1.0, (171, 230): 1.0, (158, 232): 1.0}
me_plane_001.attributes.new('crease_edge', 'FLOAT', 'EDGE').data.foreach_set('value', [_k.get((min(e.vertices), max(e.vertices)), 0.0) for e in me_plane_001.edges])
me_plane_001.materials.append(mat_sy_dark_annodized_matte)
me_plane_001.use_remesh_preserve_volume = False
me_plane_001.use_remesh_preserve_attributes = False
me_plane_001.use_mirror_vertex_groups = False
me_plane_001.update()

# ---- curves / text
cu_plane = bpy.data.curves.new('Plane', 'CURVE')
cu_plane.dimensions = '3D'
_sp = cu_plane.splines.new('POLY'); _sp.points.add(40)
_sp.points.foreach_set('co', [-0.4769, 0.01613, -0.03912, 0.0, -0.4753, 0.02962, -0.04014, 0.0, -0.3076, 0.8537, -0.1029, 0.0, -0.3036, 0.8672, -0.1039, 0.0, -0.2974, 0.8803, -0.1049, 0.0, -0.289, 0.8926, -0.1058, 0.0, -0.2788, 0.9037, -0.1067, 0.0, -0.267, 0.9132, -0.1074, 0.0, -0.2541, 0.921, -0.108, 0.0, -0.2404, 0.9267, -0.1084, 0.0, -0.2263, 0.9302, -0.1087, 0.0, -0.2122, 0.9314, -0.1088, 0.0, 0.2122, 0.9314, -0.1088, 0.0, 0.2263, 0.9302, -0.1087, 0.0, 0.2404, 0.9267, -0.1084, 0.0, 0.2541, 0.921, -0.108, 0.0, 0.267, 0.9132, -0.1074, 0.0, 0.2788, 0.9037, -0.1067, 0.0, 0.289, 0.8926, -0.1058, 0.0, 0.2974, 0.8803, -0.1049, 0.0, 0.3036, 0.8672, -0.1039, 0.0, 0.3076, 0.8537, -0.1029, 0.0, 0.4753, 0.02962, -0.04014, 0.0, 0.4769, 0.01613, -0.03912, 0.0, 0.476, 0.003044, -0.03812, 0.0, 0.4726, -0.00923, -0.03719, 0.0, 0.4669, -0.02032, -0.03634, 0.0, 0.4591, -0.0299, -0.03561, 0.0, 0.4493, -0.03767, -0.03502, 0.0, 0.4379, -0.04339, -0.03458, 0.0, 0.4252, -0.0469, -0.03432, 0.0, 0.4117, -0.04808, -0.03423, 0.0, 1.303e-17, -0.04808, -0.03423, 0.0, -0.4117, -0.04808, -0.03423, 0.0, -0.4252, -0.0469, -0.03432, 0.0, -0.4379, -0.04339, -0.03458, 0.0, -0.4493, -0.03767, -0.03502, 0.0, -0.4591, -0.0299, -0.03561, 0.0, -0.4669, -0.02032, -0.03634, 0.0, -0.4726, -0.00923, -0.03719, 0.0, -0.476, 0.003044, -0.03812, 0.0])
_sp.points.foreach_set('radius', [0.4912, 0.4912, 0.4912, 0.4912, 0.4912, 0.4912, 0.4912, 0.4912, 0.4912, 0.4912, 0.4912, 0.4912, 0.4912, 0.4912, 0.4912, 0.4912, 0.4912, 0.4912, 0.4912, 0.4912, 0.4912, 0.4912, 0.4912, 0.4912, 0.4912, 0.4912, 0.4912, 0.4912, 0.4912, 0.4912, 0.4912, 0.4912, 0.4912, 0.4912, 0.4912, 0.4912, 0.4912, 0.4912, 0.4912, 0.4912, 0.4912])
_sp.order_v = 0
_sp.resolution_u = 64
_sp.resolution_v = 0
_sp.use_cyclic_u = True
cu_plane.materials.append(mat_sy_steel_mat)
cu_plane.use_path_clamp = True
cu_plane.bevel_resolution = 16
cu_plane.bevel_depth = 0.065
cu_plane.resolution_u = 64
cu_plane.render_resolution_u = 64
cu_plane.fill_mode = 'FULL'

# ---- objects
ob_ap = bpy.data.objects.new('AP', me_plane)
ob_plane_002 = bpy.data.objects.new('Plane.002', me_plane_002)
ob_plane = bpy.data.objects.new('Plane', cu_plane)
ob_plane_001 = bpy.data.objects.new('Plane.001', me_plane_001)

# ---- transforms, parenting, visibility, modifiers, constraints
ob_ap.location = (0.0, 0.0, 0.0)
ob_ap.scale = (1.204, 1.204, 1.204)
ob_ap.hide_render = True
ob_ap.visible_camera = False
ob_ap.visible_diffuse = False
ob_ap.visible_glossy = False
ob_ap.visible_transmission = False
ob_ap.visible_volume_scatter = False
ob_ap.visible_shadow = False
ob_ap.display_type = 'WIRE'
ob_ap.show_wire = True
ob_ap.show_all_edges = True
ob_ap.lineart.crease_threshold = 0.0
ob_plane_002.parent = ob_ap
ob_plane_002.matrix_parent_inverse = Matrix(((0.8303, 0.0, 0.0, 0.0), (0.0, 0.8303, 0.0, 0.0), (0.0, 0.0, 0.8303, 0.0), (0.0, 0.0, 0.0, 1.0)))
ob_plane_002.location = (0.0, 0.0, 0.0)
ob_plane_002.hide_render = True
ob_plane_002.visible_camera = False
ob_plane_002.visible_diffuse = False
ob_plane_002.visible_glossy = False
ob_plane_002.visible_transmission = False
ob_plane_002.visible_volume_scatter = False
ob_plane_002.visible_shadow = False
ob_plane_002.display_type = 'WIRE'
ob_plane_002.show_wire = True
ob_plane_002.show_all_edges = True
ob_plane_002.lineart.crease_threshold = 0.0
_m = ob_plane_002.modifiers.new('Solidify', 'SOLIDIFY')
_m.thickness = 0.305
_m.offset = 1.0
_m.use_even_offset = True
_m.use_quality_normals = True
_m.nonmanifold_thickness_mode = 'FIXED'
_m.nonmanifold_merge_threshold = 0.0003
_m = ob_plane_002.modifiers.new('Auto Smooth', 'NODES')
_m.node_group = ng_auto_smooth
_gi = [s.identifier for s in ng_auto_smooth.interface.items_tree if s.item_type == 'SOCKET' and s.in_out == 'INPUT']
_m[_gi[1]] = 0.5236  # Angle
ob_plane.parent = ob_plane_002
ob_plane.location = (0.0, 0.0, 0.0)
ob_plane.display_type = 'SOLID'
ob_plane.lineart.crease_threshold = 0.0
ob_plane_001.parent = ob_plane_002
ob_plane_001.location = (0.0, 0.0, 0.0)
ob_plane_001.display_type = 'SOLID'
ob_plane_001.lineart.crease_threshold = 0.0
_m = ob_plane_001.modifiers.new('Auto Smooth', 'NODES')
_m.node_group = ng_auto_smooth
_gi = [s.identifier for s in ng_auto_smooth.interface.items_tree if s.item_type == 'SOCKET' and s.in_out == 'INPUT']
_m[_gi[1]] = 1.047  # Angle

# ---- collection membership
col_collection_1.objects.link(ob_ap)
col_collection_1.objects.link(ob_plane_002)
col_collection_1.objects.link(ob_plane)
col_collection_1.objects.link(ob_plane_001)

# ---- scene / render settings (as saved in the file)
scene.frame_start = 1; scene.frame_end = 100; scene.frame_set(1)
scene.render.engine = 'CYCLES'
scene.render.image_settings.color_depth = '16'
scene.render.image_settings.compression = 90
scene.render.resolution_x = 1024
scene.render.resolution_y = 1024
scene.render.resolution_percentage = 50
scene.render.dither_intensity = 0.0
scene.render.use_simplify = True
scene.render.use_persistent_data = True
scene.cycles.use_denoising = False
scene.cycles.samples = 100
scene.cycles.sampling_pattern = 'TABULATED_SOBOL'
scene.cycles.light_sampling_threshold = 0.0
scene.cycles.use_adaptive_sampling = False
scene.cycles.use_light_tree = False
scene.cycles.caustics_reflective = False
scene.cycles.caustics_refractive = False
scene.cycles.blur_glossy = 4.0
scene.cycles.max_bounces = 4
scene.cycles.transmission_bounces = 4
scene.cycles.volume_bounces = 2
scene.cycles.transparent_max_bounces = 4
scene.cycles.use_animated_seed = True
scene.cycles.sample_clamp_direct = 4.0
scene.cycles.sample_clamp_indirect = 2.0
scene.cycles.debug_bvh_type = 'STATIC_BVH'
scene.view_settings.view_transform = 'Standard'
bpy.context.view_layer.update()

# ---- added for rendering (the .blend has no active camera and no usable light): camera, sun
cam_auto = bpy.data.cameras.new('AutoCamera')
cam_auto.lens = 50.0
cam_auto.sensor_width = 36.0
cam_auto.clip_end = 1000.0
ob_auto_camera = bpy.data.objects.new('AutoCamera', cam_auto)
scene.collection.objects.link(ob_auto_camera)
ob_auto_camera.location = (2.89815, -3.16719, 2.24701)
ob_auto_camera.rotation_euler = (1.09748, -7.21219e-08, 0.694738)
scene.camera = ob_auto_camera
light_auto_sun = bpy.data.lights.new('AutoSun', 'SUN')
light_auto_sun.energy = 3.0
light_auto_sun.angle = 0.0523599
ob_auto_sun = bpy.data.objects.new('AutoSun', light_auto_sun)
scene.collection.objects.link(ob_auto_sun)
ob_auto_sun.rotation_euler = (0.872665, 0.174533, 0.523599)
bpy.context.view_layer.update()
